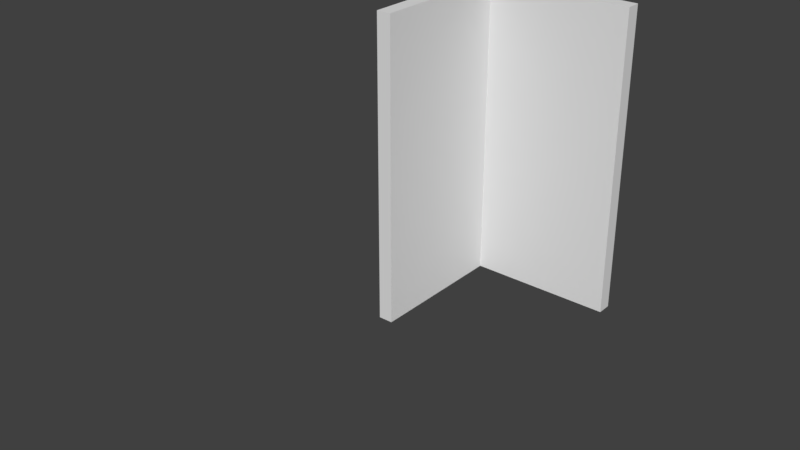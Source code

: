 # Source: Wall_Corner_Out.blend  (saved by Blender 2.79.0; exported with 4.5.12 LTS)
import bpy
from mathutils import Matrix  # noqa: F401  (used for matrix-valued properties, if any)

bpy.ops.wm.read_factory_settings(use_empty=True)
scene = bpy.context.scene
scene.name = 'Scene'

# ---- collections
col_collection_1 = bpy.data.collections.new('Collection 1'); scene.collection.children.link(col_collection_1)

# ---- materials (node trees are filled in below, after node groups)
mat_wall_interior = bpy.data.materials.new('Wall_Interior')
mat_wall_exterior = bpy.data.materials.new('Wall_Exterior')
mat_wall_edge = bpy.data.materials.new('Wall_Edge')

# ---- material node trees

# ---- world
world_world = bpy.data.worlds.new('World'); scene.world = world_world
world_world.color = (0.05088, 0.05088, 0.05088)
world_world.use_sun_shadow = False
world_world.sun_shadow_jitter_overblur = 0.0
world_world.cycles.sampling_method = 'MANUAL'

# ---- meshes
me_lod_a_wall = bpy.data.meshes.new('LOD_A_Wall')
me_lod_a_wall.from_pydata([], [], [])
me_lod_a_wall.materials.append(None)
me_lod_a_wall.materials.append(None)
me_lod_a_wall.materials.append(None)
me_lod_a_wall.update()
me_lod_a_wall_corner_out = bpy.data.meshes.new('LOD_A_Wall_Corner_Out')
me_lod_a_wall_corner_out.from_pydata([(0.0, -0.2, 0.0), (0.0, 4.0, 0.0), (0.2, 4.0, 0.0), (0.2, -0.2, 0.0), (0.0, -0.2, 0.2), (0.0, 4.0, 0.2), (0.2, 4.0, 0.2), (0.2, -0.2, 0.2), (0.0, -0.2, 2.2), (0.0, 4.0, 2.2), (0.2, 4.0, 2.2), (0.2, -0.2, 2.2), (2.2, 4.0, 0.0), (2.2, -0.2, 0.0), (2.2, 4.0, 0.2), (2.2, -0.2, 0.2)], [], [(1, 2, 3, 0), (6, 5, 9, 10), (2, 6, 14, 12), (1, 0, 4, 5), (0, 3, 7, 4), (2, 1, 5, 6), (9, 8, 11, 10), (7, 6, 10, 11), (5, 4, 8, 9), (4, 7, 11, 8), (13, 12, 14, 15), (6, 7, 15, 14), (3, 2, 12, 13), (7, 3, 13, 15)])
me_lod_a_wall_corner_out.polygons.foreach_set('material_index', [1, 2, 2, 1, 2, 2, 2, 0, 1, 2, 2, 0, 1, 2])
_uv = me_lod_a_wall_corner_out.uv_layers.new(name='UVMap')
_uv.uv.foreach_set('vector', [0.6654, 1.057, 0.6051, 1.057, 0.6051, -0.05686, 0.6654, -0.05686, 0.5933, 1.426, 0.5674, 1.426, 0.5674, 1.198, 0.5933, 1.198, 0.5933, 1.449, 0.5933, 1.426, 0.8531, 1.426, 0.8531, 1.449, 0.3306, 1.057, 0.3306, -0.05686, 0.3909, -0.05686, 0.3909, 1.057, 0.544, 1.449, 0.518, 1.449, 0.518, 1.426, 0.544, 1.426, 0.5933, 1.449, 0.5674, 1.449, 0.5674, 1.426, 0.5933, 1.426, -0.2709, 1.057, -0.2709, -0.05686, -0.2106, -0.05686, -0.2106, 1.057, 0.3926, -0.05686, 0.3926, 1.057, -0.2106, 1.057, -0.2106, -0.05686, 0.3909, 1.057, 0.3909, -0.05686, 0.994, -0.05686, 0.994, 1.057, 0.544, 1.426, 0.518, 1.426, 0.518, 1.198, 0.544, 1.198, 1.056, -0.05686, 1.056, 1.057, 0.9957, 1.057, 0.9957, -0.05686, 0.3926, 1.057, 0.3926, -0.05686, 0.9957, -0.05686, 0.9957, 1.057, 0.6051, -0.05686, 0.6051, 1.057, 0.001906, 1.057, 0.001906, -0.05686, 0.518, 1.426, 0.518, 1.449, 0.2583, 1.449, 0.2583, 1.426])
me_lod_a_wall_corner_out.materials.append(mat_wall_interior)
me_lod_a_wall_corner_out.materials.append(mat_wall_exterior)
me_lod_a_wall_corner_out.materials.append(mat_wall_edge)
me_lod_a_wall_corner_out.use_remesh_preserve_volume = False
me_lod_a_wall_corner_out.use_remesh_preserve_attributes = False
me_lod_a_wall_corner_out.use_mirror_vertex_groups = False
me_lod_a_wall_corner_out.update()

# ---- objects
ob_lod_a_wall_proxy_001 = bpy.data.objects.new('LOD_A_Wall_proxy.001', me_lod_a_wall)
ob_lod_a_wall_proxy = bpy.data.objects.new('LOD_A_Wall_proxy', me_lod_a_wall)
ob_lod_a_wall_corner_out = bpy.data.objects.new('LOD_A_Wall_Corner_Out', me_lod_a_wall_corner_out)

# ---- transforms, parenting, visibility, modifiers, constraints
ob_lod_a_wall_proxy_001.location = (0.2, -6.2, 0.0)
ob_lod_a_wall_proxy_001.rotation_euler = (-2.384e-07, -1.571, 0.0)
ob_lod_a_wall_proxy_001.lineart.crease_threshold = 0.0
ob_lod_a_wall_proxy.location = (2.2, -0.2, 0.0)
ob_lod_a_wall_proxy.rotation_euler = (-1.571, -1.571, 0.0)
ob_lod_a_wall_proxy.lineart.crease_threshold = 0.0
ob_lod_a_wall_corner_out.location = (0.0, 0.0, 0.0)
ob_lod_a_wall_corner_out.rotation_euler = (1.571, -0.0, 0.0)
ob_lod_a_wall_corner_out.lineart.crease_threshold = 0.0

# ---- collection membership
col_collection_1.objects.link(ob_lod_a_wall_proxy_001)
col_collection_1.objects.link(ob_lod_a_wall_proxy)
col_collection_1.objects.link(ob_lod_a_wall_corner_out)

# ---- scene / render settings (as saved in the file)
scene.frame_start = 1; scene.frame_end = 250; scene.frame_set(1)
scene.render.engine = 'CYCLES'
scene.render.resolution_percentage = 50
scene.render.dither_intensity = 0.0
scene.cycles.use_denoising = False
scene.cycles.samples = 128
scene.cycles.sampling_pattern = 'TABULATED_SOBOL'
scene.cycles.use_adaptive_sampling = False
scene.cycles.use_light_tree = False
scene.cycles.blur_glossy = 0.0
scene.cycles.sample_clamp_indirect = 0.0
scene.view_settings.view_transform = 'Standard'
bpy.context.view_layer.update()

# ---- added for rendering (the .blend has no active camera and no usable light): camera, sun
cam_auto = bpy.data.cameras.new('AutoCamera')
cam_auto.lens = 50.0
cam_auto.sensor_width = 36.0
cam_auto.clip_end = 1000.0
ob_auto_camera = bpy.data.objects.new('AutoCamera', cam_auto)
scene.collection.objects.link(ob_auto_camera)
ob_auto_camera.location = (8.3215, -11.7658, 7.6772)
ob_auto_camera.rotation_euler = (1.09748, -7.21219e-08, 0.694738)
scene.camera = ob_auto_camera
light_auto_sun = bpy.data.lights.new('AutoSun', 'SUN')
light_auto_sun.energy = 3.0
light_auto_sun.angle = 0.0523599
ob_auto_sun = bpy.data.objects.new('AutoSun', light_auto_sun)
scene.collection.objects.link(ob_auto_sun)
ob_auto_sun.rotation_euler = (0.872665, 0.174533, 0.523599)
bpy.context.view_layer.update()
